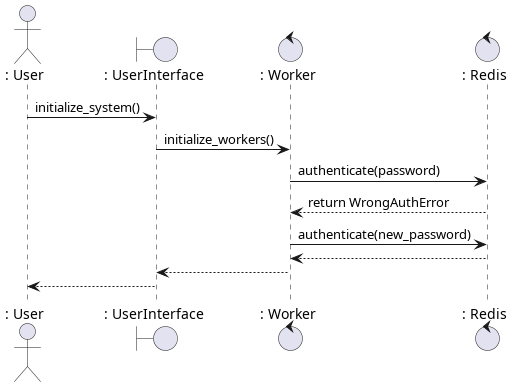

The diagram above was rendered by PlantUML. Its source (embedded in the PNG):
@startuml

actor		": User" as User
boundary	": UserInterface" as UserInterface
control		": Worker" as Worker
control		": Redis" as Redis

User -> UserInterface : initialize_system()
UserInterface -> Worker : initialize_workers()
Worker -> Redis : authenticate(password)
Redis --> Worker : return WrongAuthError
Worker -> Redis : authenticate(new_password)
Redis --> Worker
Worker --> UserInterface
UserInterface --> User


@enduml